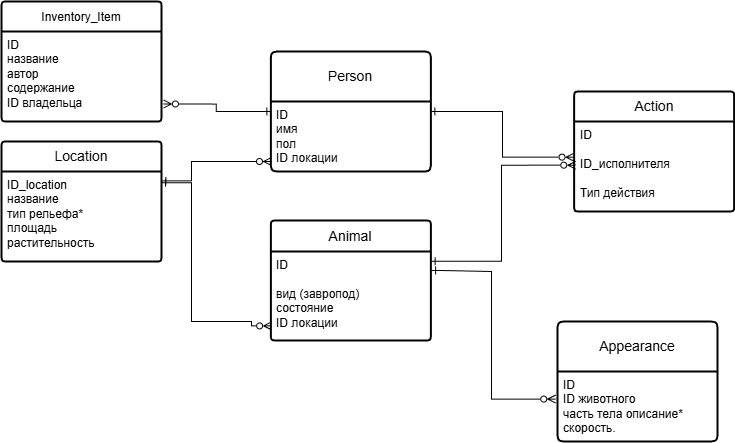

The diagram above was exported from draw.io. Its source (the exported page's mxGraphModel, read from the mxfile embedded in the PNG):
<mxGraphModel dx="826" dy="1703" grid="1" gridSize="10" guides="1" tooltips="1" connect="1" arrows="1" fold="1" page="1" pageScale="1" pageWidth="827" pageHeight="1169" math="0" shadow="0">
  <root>
    <mxCell id="0" />
    <mxCell id="1" parent="0" />
    <mxCell id="WLjCJd9TSXHHsPxNe7ed-17" parent="1" style="swimlane;childLayout=stackLayout;horizontal=1;startSize=50;horizontalStack=0;rounded=1;fontSize=14;fontStyle=0;strokeWidth=2;resizeParent=0;resizeLast=1;shadow=0;dashed=0;align=center;arcSize=4;whiteSpace=wrap;html=1;" value="Person" vertex="1">
      <mxGeometry height="120" width="160" x="1149.3400000000001" y="330" as="geometry" />
    </mxCell>
    <mxCell id="WLjCJd9TSXHHsPxNe7ed-18" parent="WLjCJd9TSXHHsPxNe7ed-17" style="align=left;strokeColor=none;fillColor=none;spacingLeft=4;spacingRight=4;fontSize=12;verticalAlign=top;resizable=0;rotatable=0;part=1;html=1;whiteSpace=wrap;" value="&lt;div&gt;ID&lt;/div&gt;&lt;div&gt;имя&lt;/div&gt;&lt;div&gt;пол&lt;/div&gt;&lt;div&gt;ID локации&lt;/div&gt;" vertex="1">
      <mxGeometry height="70" width="160" y="50" as="geometry" />
    </mxCell>
    <mxCell id="WLjCJd9TSXHHsPxNe7ed-19" parent="1" style="swimlane;childLayout=stackLayout;horizontal=1;startSize=31;horizontalStack=0;rounded=1;fontSize=14;fontStyle=0;strokeWidth=2;resizeParent=0;resizeLast=1;shadow=0;dashed=0;align=center;arcSize=4;whiteSpace=wrap;html=1;" value="Animal" vertex="1">
      <mxGeometry height="120" width="160" x="1149.3400000000001" y="499" as="geometry" />
    </mxCell>
    <mxCell id="WLjCJd9TSXHHsPxNe7ed-20" parent="WLjCJd9TSXHHsPxNe7ed-19" style="align=left;strokeColor=none;fillColor=none;spacingLeft=4;spacingRight=4;fontSize=12;verticalAlign=top;resizable=0;rotatable=0;part=1;html=1;whiteSpace=wrap;" value="&lt;div&gt;ID&lt;/div&gt;&lt;div&gt;&lt;br&gt;&lt;/div&gt;&lt;div&gt;вид (завропод)&amp;nbsp;&lt;/div&gt;&lt;div&gt;состояние&lt;/div&gt;&lt;div&gt;ID локации&lt;/div&gt;" vertex="1">
      <mxGeometry height="89" width="160" y="31" as="geometry" />
    </mxCell>
    <mxCell id="WLjCJd9TSXHHsPxNe7ed-21" parent="1" style="swimlane;childLayout=stackLayout;horizontal=1;startSize=30;horizontalStack=0;rounded=1;fontSize=14;fontStyle=0;strokeWidth=2;resizeParent=0;resizeLast=1;shadow=0;dashed=0;align=center;arcSize=4;whiteSpace=wrap;html=1;" value="Location" vertex="1">
      <mxGeometry height="120" width="160" x="880" y="420" as="geometry" />
    </mxCell>
    <mxCell id="WLjCJd9TSXHHsPxNe7ed-22" parent="WLjCJd9TSXHHsPxNe7ed-21" style="align=left;strokeColor=none;fillColor=none;spacingLeft=4;spacingRight=4;fontSize=12;verticalAlign=top;resizable=0;rotatable=0;part=1;html=1;whiteSpace=wrap;" value="&lt;div&gt;ID_location&lt;/div&gt;&lt;div&gt;название&lt;/div&gt;&lt;div&gt;тип рельефа*&lt;/div&gt;&lt;div&gt;площадь&lt;/div&gt;&lt;div&gt;растительность&lt;/div&gt;" vertex="1">
      <mxGeometry height="90" width="160" y="30" as="geometry" />
    </mxCell>
    <mxCell id="WLjCJd9TSXHHsPxNe7ed-23" edge="1" parent="1" source="WLjCJd9TSXHHsPxNe7ed-22" style="edgeStyle=orthogonalEdgeStyle;fontSize=12;html=1;endArrow=ERzeroToMany;rounded=0;exitX=1.002;exitY=0.104;exitDx=0;exitDy=0;exitPerimeter=0;startArrow=ERone;startFill=0;endFill=0;" value="">
      <mxGeometry height="100" relative="1" width="100" as="geometry">
        <Array as="points">
          <mxPoint x="1070" y="459" />
          <mxPoint x="1070" y="440" />
        </Array>
        <mxPoint x="1170" y="350" as="sourcePoint" />
        <mxPoint x="1150" y="440" as="targetPoint" />
      </mxGeometry>
    </mxCell>
    <mxCell id="WLjCJd9TSXHHsPxNe7ed-24" edge="1" parent="1" source="WLjCJd9TSXHHsPxNe7ed-22" style="edgeStyle=orthogonalEdgeStyle;fontSize=12;html=1;endArrow=ERzeroToMany;rounded=0;entryX=0.005;entryY=0.836;entryDx=0;entryDy=0;entryPerimeter=0;exitX=1;exitY=0.125;exitDx=0;exitDy=0;exitPerimeter=0;startArrow=ERone;startFill=0;endFill=0;" target="WLjCJd9TSXHHsPxNe7ed-20" value="">
      <mxGeometry height="100" relative="1" width="100" as="geometry">
        <Array as="points">
          <mxPoint x="1070" y="461" />
          <mxPoint x="1070" y="600" />
          <mxPoint x="1130" y="600" />
          <mxPoint x="1130" y="604" />
        </Array>
        <mxPoint x="1050" y="470" as="sourcePoint" />
        <mxPoint x="1270" y="250" as="targetPoint" />
      </mxGeometry>
    </mxCell>
    <mxCell id="WLjCJd9TSXHHsPxNe7ed-25" parent="1" style="swimlane;childLayout=stackLayout;horizontal=1;startSize=30;horizontalStack=0;rounded=1;fontSize=14;fontStyle=0;strokeWidth=2;resizeParent=0;resizeLast=1;shadow=0;dashed=0;align=center;arcSize=4;whiteSpace=wrap;html=1;" value="&lt;span style=&quot;font-size: 12px;&quot;&gt;Inventory_Item&lt;/span&gt;" vertex="1">
      <mxGeometry height="120" width="160" x="880" y="280" as="geometry" />
    </mxCell>
    <mxCell id="WLjCJd9TSXHHsPxNe7ed-26" parent="WLjCJd9TSXHHsPxNe7ed-25" style="align=left;strokeColor=none;fillColor=none;spacingLeft=4;spacingRight=4;fontSize=12;verticalAlign=top;resizable=0;rotatable=0;part=1;html=1;whiteSpace=wrap;" value="&lt;div&gt;ID&lt;/div&gt;&lt;div&gt;название&lt;/div&gt;&lt;div&gt;автор&lt;/div&gt;&lt;div&gt;содержание&lt;/div&gt;&lt;div&gt;ID владельца&lt;/div&gt;" vertex="1">
      <mxGeometry height="90" width="160" y="30" as="geometry" />
    </mxCell>
    <mxCell id="WLjCJd9TSXHHsPxNe7ed-29" edge="1" parent="1" source="WLjCJd9TSXHHsPxNe7ed-17" style="edgeStyle=orthogonalEdgeStyle;rounded=0;orthogonalLoop=1;jettySize=auto;html=1;exitX=0;exitY=0.5;exitDx=0;exitDy=0;entryX=1.012;entryY=0.805;entryDx=0;entryDy=0;entryPerimeter=0;endArrow=ERzeroToMany;endFill=0;startArrow=ERone;startFill=0;" target="WLjCJd9TSXHHsPxNe7ed-26">
      <mxGeometry relative="1" as="geometry" />
    </mxCell>
    <mxCell id="WLjCJd9TSXHHsPxNe7ed-30" parent="1" style="swimlane;childLayout=stackLayout;horizontal=1;startSize=50;horizontalStack=0;rounded=1;fontSize=14;fontStyle=0;strokeWidth=2;resizeParent=0;resizeLast=1;shadow=0;dashed=0;align=center;arcSize=4;whiteSpace=wrap;html=1;" value="Appearance" vertex="1">
      <mxGeometry height="120" width="160" x="1436" y="600" as="geometry" />
    </mxCell>
    <mxCell id="WLjCJd9TSXHHsPxNe7ed-31" parent="WLjCJd9TSXHHsPxNe7ed-30" style="align=left;strokeColor=none;fillColor=none;spacingLeft=4;spacingRight=4;fontSize=12;verticalAlign=top;resizable=0;rotatable=0;part=1;html=1;whiteSpace=wrap;" value="&lt;div&gt;ID&lt;/div&gt;&lt;div&gt;ID животного&lt;/div&gt;&lt;div&gt;часть тела описание*&lt;/div&gt;&lt;div&gt;скорость.&lt;/div&gt;" vertex="1">
      <mxGeometry height="70" width="160" y="50" as="geometry" />
    </mxCell>
    <mxCell id="WLjCJd9TSXHHsPxNe7ed-32" edge="1" parent="1" source="WLjCJd9TSXHHsPxNe7ed-20" style="edgeStyle=orthogonalEdgeStyle;rounded=0;orthogonalLoop=1;jettySize=auto;html=1;entryX=-0.011;entryY=0.394;entryDx=0;entryDy=0;entryPerimeter=0;endArrow=ERzeroToMany;endFill=0;startArrow=ERone;startFill=0;exitX=1.005;exitY=0.213;exitDx=0;exitDy=0;exitPerimeter=0;" target="WLjCJd9TSXHHsPxNe7ed-31">
      <mxGeometry relative="1" as="geometry">
        <Array as="points">
          <mxPoint x="1320" y="549" />
          <mxPoint x="1320" y="550" />
          <mxPoint x="1370" y="550" />
          <mxPoint x="1370" y="678" />
        </Array>
        <mxPoint x="1320" y="570" as="sourcePoint" />
      </mxGeometry>
    </mxCell>
    <mxCell id="WLjCJd9TSXHHsPxNe7ed-33" parent="1" style="swimlane;childLayout=stackLayout;horizontal=1;startSize=30;horizontalStack=0;rounded=1;fontSize=14;fontStyle=0;strokeWidth=2;resizeParent=0;resizeLast=1;shadow=0;dashed=0;align=center;arcSize=4;whiteSpace=wrap;html=1;" value="Action" vertex="1">
      <mxGeometry height="120" width="160" x="1452.67" y="370" as="geometry" />
    </mxCell>
    <mxCell id="WLjCJd9TSXHHsPxNe7ed-34" parent="WLjCJd9TSXHHsPxNe7ed-33" style="align=left;strokeColor=none;fillColor=none;spacingLeft=4;spacingRight=4;fontSize=12;verticalAlign=top;resizable=0;rotatable=0;part=1;html=1;whiteSpace=wrap;" value="ID&lt;div&gt;&lt;br&gt;&lt;div&gt;ID_исполнителя&lt;/div&gt;&lt;div&gt;&lt;br&gt;&lt;/div&gt;&lt;div&gt;Тип действия&lt;/div&gt;&lt;/div&gt;" vertex="1">
      <mxGeometry height="90" width="160" y="30" as="geometry" />
    </mxCell>
    <mxCell id="WLjCJd9TSXHHsPxNe7ed-35" edge="1" parent="1" source="WLjCJd9TSXHHsPxNe7ed-17" style="edgeStyle=orthogonalEdgeStyle;rounded=0;orthogonalLoop=1;jettySize=auto;html=1;exitX=1;exitY=0.5;exitDx=0;exitDy=0;entryX=-0.001;entryY=0.396;entryDx=0;entryDy=0;entryPerimeter=0;endArrow=ERzeroToMany;endFill=0;startArrow=ERone;startFill=0;" target="WLjCJd9TSXHHsPxNe7ed-34">
      <mxGeometry relative="1" as="geometry" />
    </mxCell>
    <mxCell id="WLjCJd9TSXHHsPxNe7ed-38" edge="1" parent="1" source="WLjCJd9TSXHHsPxNe7ed-34" style="edgeStyle=orthogonalEdgeStyle;rounded=0;orthogonalLoop=1;jettySize=auto;html=1;exitX=0.01;exitY=0.485;exitDx=0;exitDy=0;entryX=1.002;entryY=0.109;entryDx=0;entryDy=0;entryPerimeter=0;endArrow=ERone;endFill=0;startArrow=ERzeroToMany;startFill=0;exitPerimeter=0;" target="WLjCJd9TSXHHsPxNe7ed-20">
      <mxGeometry relative="1" as="geometry">
        <Array as="points">
          <mxPoint x="1380" y="444" />
          <mxPoint x="1380" y="540" />
        </Array>
      </mxGeometry>
    </mxCell>
  </root>
</mxGraphModel>